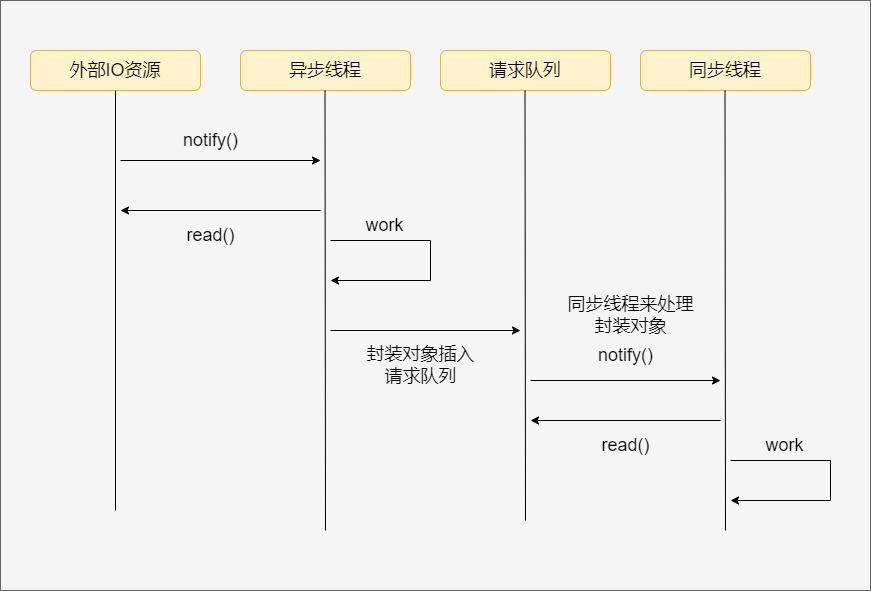

The diagram above was exported from draw.io. Its source (the exported page's mxGraphModel, read from the mxfile embedded in the PNG):
<mxGraphModel dx="1422" dy="749" grid="1" gridSize="10" guides="1" tooltips="1" connect="1" arrows="1" fold="1" page="1" pageScale="1" pageWidth="827" pageHeight="1169" math="0" shadow="0">
  <root>
    <mxCell id="0" />
    <mxCell id="1" parent="0" />
    <mxCell id="-Y0gA3XiGWJvnFYWoY4M-25" value="" style="rounded=0;whiteSpace=wrap;html=1;fontSize=18;fillColor=#f5f5f5;fontColor=#333333;strokeColor=#666666;" vertex="1" parent="1">
      <mxGeometry x="30" y="100" width="870" height="590" as="geometry" />
    </mxCell>
    <mxCell id="-Y0gA3XiGWJvnFYWoY4M-1" value="&lt;font style=&quot;font-size: 18px&quot;&gt;外部IO资源&lt;/font&gt;" style="rounded=1;whiteSpace=wrap;html=1;fillColor=#fff2cc;strokeColor=#d6b656;" vertex="1" parent="1">
      <mxGeometry x="60" y="150" width="170" height="40" as="geometry" />
    </mxCell>
    <mxCell id="-Y0gA3XiGWJvnFYWoY4M-2" value="" style="endArrow=none;html=1;rounded=0;fontSize=18;exitX=0.5;exitY=1;exitDx=0;exitDy=0;" edge="1" parent="1" source="-Y0gA3XiGWJvnFYWoY4M-1">
      <mxGeometry width="50" height="50" relative="1" as="geometry">
        <mxPoint x="390" y="410" as="sourcePoint" />
        <mxPoint x="145" y="610" as="targetPoint" />
      </mxGeometry>
    </mxCell>
    <mxCell id="-Y0gA3XiGWJvnFYWoY4M-3" value="&lt;font style=&quot;font-size: 18px&quot;&gt;异步线程&lt;/font&gt;" style="rounded=1;whiteSpace=wrap;html=1;fillColor=#fff2cc;strokeColor=#d6b656;" vertex="1" parent="1">
      <mxGeometry x="270" y="150" width="170" height="40" as="geometry" />
    </mxCell>
    <mxCell id="-Y0gA3XiGWJvnFYWoY4M-4" value="&lt;font style=&quot;font-size: 18px&quot;&gt;请求队列&lt;/font&gt;" style="rounded=1;whiteSpace=wrap;html=1;fillColor=#fff2cc;strokeColor=#d6b656;" vertex="1" parent="1">
      <mxGeometry x="470" y="150" width="170" height="40" as="geometry" />
    </mxCell>
    <mxCell id="-Y0gA3XiGWJvnFYWoY4M-5" value="&lt;font style=&quot;font-size: 18px&quot;&gt;同步线程&lt;/font&gt;" style="rounded=1;whiteSpace=wrap;html=1;fillColor=#fff2cc;strokeColor=#d6b656;" vertex="1" parent="1">
      <mxGeometry x="670" y="150" width="170" height="40" as="geometry" />
    </mxCell>
    <mxCell id="-Y0gA3XiGWJvnFYWoY4M-6" value="" style="endArrow=none;html=1;rounded=0;fontSize=18;exitX=0.5;exitY=1;exitDx=0;exitDy=0;" edge="1" parent="1">
      <mxGeometry width="50" height="50" relative="1" as="geometry">
        <mxPoint x="354.5" y="190" as="sourcePoint" />
        <mxPoint x="355" y="630" as="targetPoint" />
      </mxGeometry>
    </mxCell>
    <mxCell id="-Y0gA3XiGWJvnFYWoY4M-7" value="" style="endArrow=none;html=1;rounded=0;fontSize=18;exitX=0.5;exitY=1;exitDx=0;exitDy=0;" edge="1" parent="1">
      <mxGeometry width="50" height="50" relative="1" as="geometry">
        <mxPoint x="554.5" y="190" as="sourcePoint" />
        <mxPoint x="555" y="620" as="targetPoint" />
      </mxGeometry>
    </mxCell>
    <mxCell id="-Y0gA3XiGWJvnFYWoY4M-8" value="" style="endArrow=none;html=1;rounded=0;fontSize=18;exitX=0.5;exitY=1;exitDx=0;exitDy=0;" edge="1" parent="1">
      <mxGeometry width="50" height="50" relative="1" as="geometry">
        <mxPoint x="754.5" y="190" as="sourcePoint" />
        <mxPoint x="755" y="630" as="targetPoint" />
      </mxGeometry>
    </mxCell>
    <mxCell id="-Y0gA3XiGWJvnFYWoY4M-9" value="" style="endArrow=classic;html=1;rounded=0;fontSize=18;" edge="1" parent="1">
      <mxGeometry width="50" height="50" relative="1" as="geometry">
        <mxPoint x="150" y="260" as="sourcePoint" />
        <mxPoint x="350" y="260" as="targetPoint" />
      </mxGeometry>
    </mxCell>
    <mxCell id="-Y0gA3XiGWJvnFYWoY4M-10" value="notify()" style="text;html=1;align=center;verticalAlign=middle;resizable=0;points=[];autosize=1;strokeColor=none;fillColor=none;fontSize=18;" vertex="1" parent="1">
      <mxGeometry x="205" y="225" width="70" height="30" as="geometry" />
    </mxCell>
    <mxCell id="-Y0gA3XiGWJvnFYWoY4M-11" value="read()" style="text;html=1;align=center;verticalAlign=middle;resizable=0;points=[];autosize=1;strokeColor=none;fillColor=none;fontSize=18;" vertex="1" parent="1">
      <mxGeometry x="210" y="320" width="60" height="30" as="geometry" />
    </mxCell>
    <mxCell id="-Y0gA3XiGWJvnFYWoY4M-12" value="" style="endArrow=classic;html=1;rounded=0;fontSize=18;" edge="1" parent="1">
      <mxGeometry width="50" height="50" relative="1" as="geometry">
        <mxPoint x="350" y="310" as="sourcePoint" />
        <mxPoint x="150" y="310" as="targetPoint" />
      </mxGeometry>
    </mxCell>
    <mxCell id="-Y0gA3XiGWJvnFYWoY4M-13" value="" style="endArrow=classic;html=1;rounded=0;fontSize=18;" edge="1" parent="1">
      <mxGeometry width="50" height="50" relative="1" as="geometry">
        <mxPoint x="360" y="340" as="sourcePoint" />
        <mxPoint x="360" y="380" as="targetPoint" />
        <Array as="points">
          <mxPoint x="460" y="340" />
          <mxPoint x="460" y="380" />
        </Array>
      </mxGeometry>
    </mxCell>
    <mxCell id="-Y0gA3XiGWJvnFYWoY4M-14" value="work" style="text;html=1;align=center;verticalAlign=middle;resizable=0;points=[];autosize=1;strokeColor=none;fillColor=none;fontSize=18;" vertex="1" parent="1">
      <mxGeometry x="389" y="310" width="50" height="30" as="geometry" />
    </mxCell>
    <mxCell id="-Y0gA3XiGWJvnFYWoY4M-15" value="封装对象插入&lt;br&gt;请求队列" style="text;html=1;align=center;verticalAlign=middle;resizable=0;points=[];autosize=1;strokeColor=none;fillColor=none;fontSize=18;" vertex="1" parent="1">
      <mxGeometry x="390" y="440" width="120" height="50" as="geometry" />
    </mxCell>
    <mxCell id="-Y0gA3XiGWJvnFYWoY4M-16" value="" style="endArrow=classic;html=1;rounded=0;fontSize=18;" edge="1" parent="1">
      <mxGeometry width="50" height="50" relative="1" as="geometry">
        <mxPoint x="360" y="430" as="sourcePoint" />
        <mxPoint x="550" y="430" as="targetPoint" />
      </mxGeometry>
    </mxCell>
    <mxCell id="-Y0gA3XiGWJvnFYWoY4M-17" value="" style="endArrow=classic;html=1;rounded=0;fontSize=18;" edge="1" parent="1">
      <mxGeometry width="50" height="50" relative="1" as="geometry">
        <mxPoint x="560" y="480" as="sourcePoint" />
        <mxPoint x="750" y="480" as="targetPoint" />
      </mxGeometry>
    </mxCell>
    <mxCell id="-Y0gA3XiGWJvnFYWoY4M-18" value="" style="endArrow=classic;html=1;rounded=0;fontSize=18;" edge="1" parent="1">
      <mxGeometry width="50" height="50" relative="1" as="geometry">
        <mxPoint x="750" y="520" as="sourcePoint" />
        <mxPoint x="560" y="520" as="targetPoint" />
      </mxGeometry>
    </mxCell>
    <mxCell id="-Y0gA3XiGWJvnFYWoY4M-19" value="同步线程来处理&lt;br&gt;封装对象" style="text;html=1;align=center;verticalAlign=middle;resizable=0;points=[];autosize=1;strokeColor=none;fillColor=none;fontSize=18;" vertex="1" parent="1">
      <mxGeometry x="590" y="390" width="140" height="50" as="geometry" />
    </mxCell>
    <mxCell id="-Y0gA3XiGWJvnFYWoY4M-20" value="notify()" style="text;html=1;align=center;verticalAlign=middle;resizable=0;points=[];autosize=1;strokeColor=none;fillColor=none;fontSize=18;" vertex="1" parent="1">
      <mxGeometry x="620" y="440" width="70" height="30" as="geometry" />
    </mxCell>
    <mxCell id="-Y0gA3XiGWJvnFYWoY4M-21" value="read()" style="text;html=1;align=center;verticalAlign=middle;resizable=0;points=[];autosize=1;strokeColor=none;fillColor=none;fontSize=18;" vertex="1" parent="1">
      <mxGeometry x="625" y="530" width="60" height="30" as="geometry" />
    </mxCell>
    <mxCell id="-Y0gA3XiGWJvnFYWoY4M-23" value="" style="endArrow=classic;html=1;rounded=0;fontSize=18;" edge="1" parent="1">
      <mxGeometry width="50" height="50" relative="1" as="geometry">
        <mxPoint x="760" y="560" as="sourcePoint" />
        <mxPoint x="760" y="600" as="targetPoint" />
        <Array as="points">
          <mxPoint x="860" y="560" />
          <mxPoint x="860" y="600" />
        </Array>
      </mxGeometry>
    </mxCell>
    <mxCell id="-Y0gA3XiGWJvnFYWoY4M-24" value="work" style="text;html=1;align=center;verticalAlign=middle;resizable=0;points=[];autosize=1;strokeColor=none;fillColor=none;fontSize=18;" vertex="1" parent="1">
      <mxGeometry x="789" y="530" width="50" height="30" as="geometry" />
    </mxCell>
  </root>
</mxGraphModel>